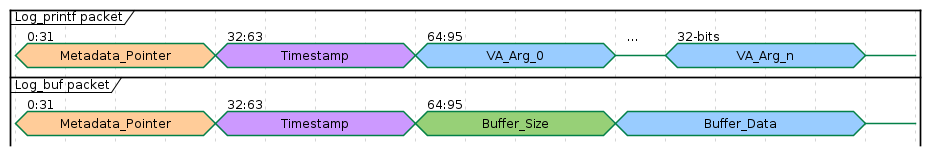

The diagram above was rendered by PlantUML. Its source (embedded in the PNG):
@startuml

 skinparam useBetaStyle true

 <style>
 timingDiagram {
     LineColor #065959
 }
 </style>

 concise "Log_printf packet" as LP
 concise "Log_buf packet" as LB
 hide time-axis

 scale 1 as 50 pixels

 @LP
 0 is Metadata_Pointer #FFCC99: 0:31
 +4 is Timestamp #CC99FF: 32:63
 +4 is VA_Arg_0 #99CCFF: 64:95
 +4 is {-} #99CCFF: ...
 +1 is VA_Arg_n #99CCFF: 32-bits
 +4 is {-}

 @LB
 0 is Metadata_Pointer #FFCC99: 0:31
 +4 is Timestamp #CC99FF: 32:63
 +4 is Buffer_Size #97D077: 64:95
 +4 is Buffer_Data #99CCFF
 +5 is {-}
 @enduml